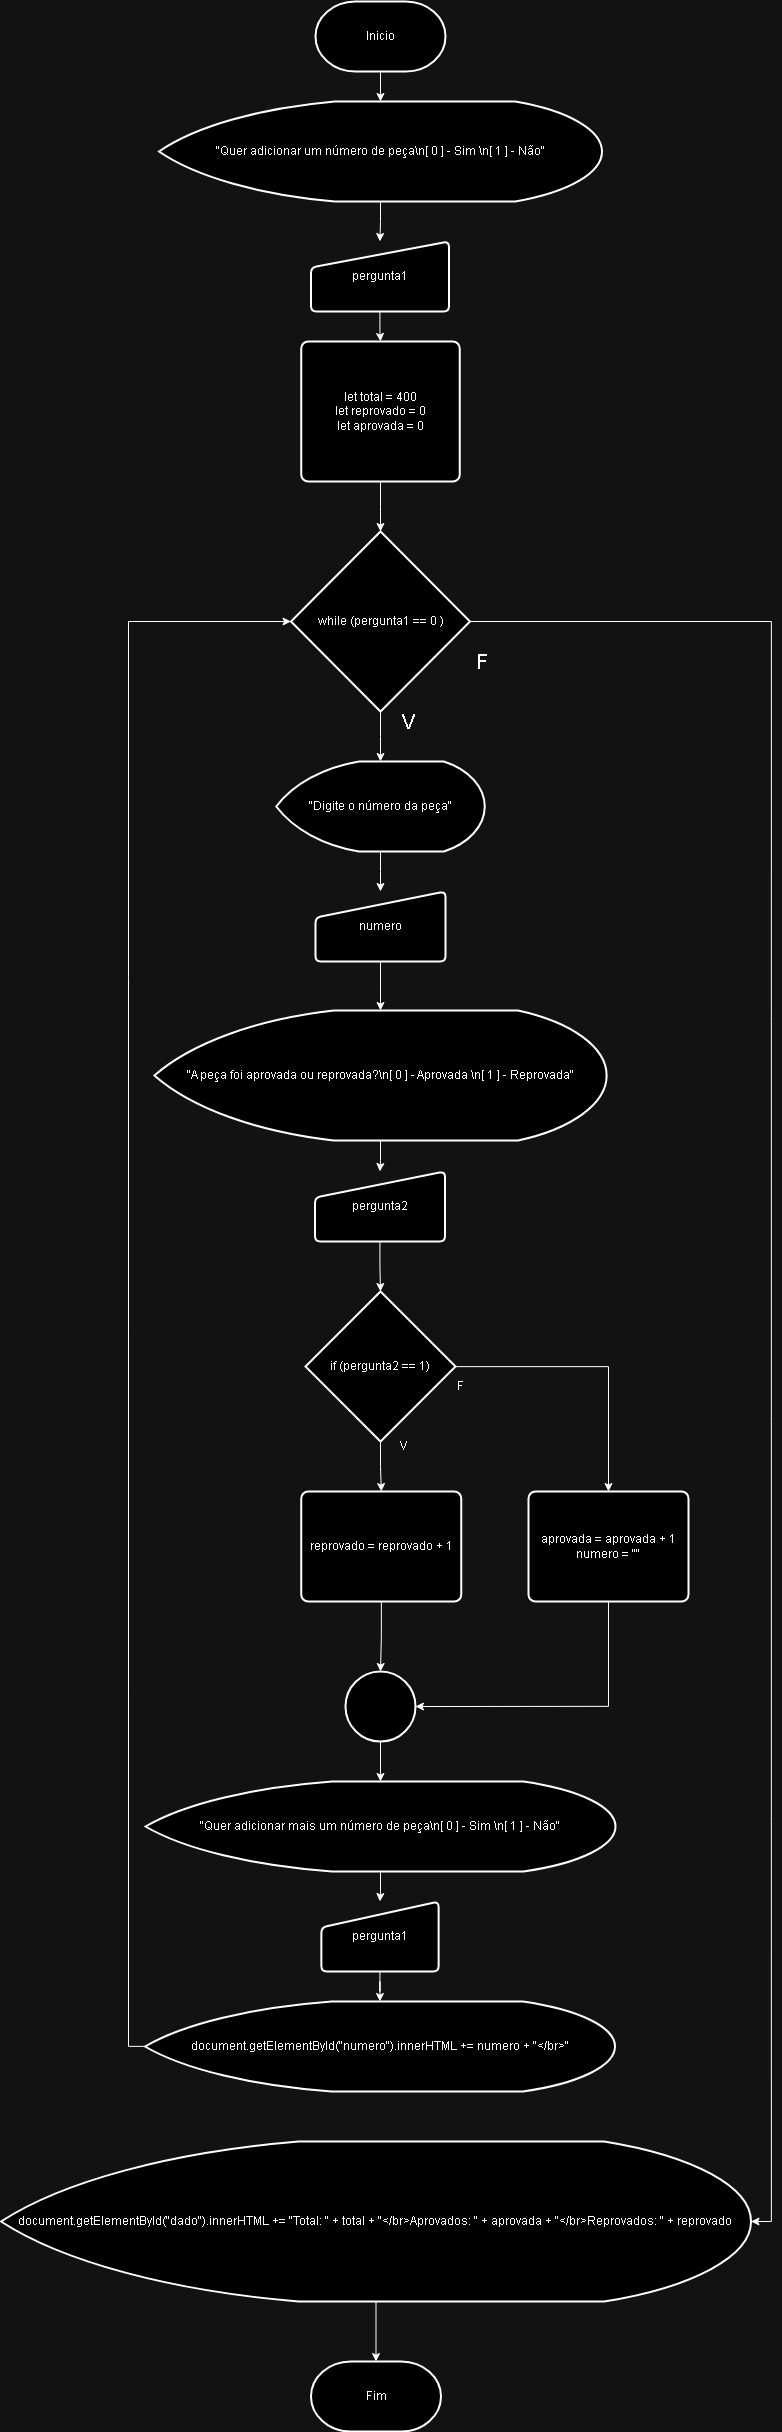

The diagram above was exported from draw.io. Its source (the exported page's mxGraphModel, read from the mxfile embedded in the PNG):
<mxGraphModel dx="3096" dy="1274" grid="1" gridSize="10" guides="1" tooltips="1" connect="1" arrows="1" fold="1" page="1" pageScale="1" pageWidth="827" pageHeight="1169" math="0" shadow="0">
  <root>
    <mxCell id="0" />
    <mxCell id="1" parent="0" />
    <mxCell id="cb4IPzZlJnLqCQ4uxbzJ-22" value="" style="edgeStyle=orthogonalEdgeStyle;rounded=0;orthogonalLoop=1;jettySize=auto;html=1;" parent="1" source="vWqe0d6y3sdYd81C2WP_-1" target="cb4IPzZlJnLqCQ4uxbzJ-18" edge="1">
      <mxGeometry relative="1" as="geometry" />
    </mxCell>
    <mxCell id="vWqe0d6y3sdYd81C2WP_-1" value="Inicio" style="strokeWidth=2;html=1;shape=mxgraph.flowchart.terminator;whiteSpace=wrap;" parent="1" vertex="1">
      <mxGeometry x="197" y="30" width="130" height="70" as="geometry" />
    </mxCell>
    <mxCell id="cb4IPzZlJnLqCQ4uxbzJ-9" value="&lt;font style=&quot;font-size: 20px;&quot;&gt;F&lt;br&gt;&lt;/font&gt;" style="text;html=1;align=center;verticalAlign=middle;resizable=0;points=[];autosize=1;strokeColor=none;fillColor=none;" parent="1" vertex="1">
      <mxGeometry x="342.75" y="670" width="40" height="40" as="geometry" />
    </mxCell>
    <mxCell id="46pST3J2sV-9DsamTxa3-2" value="" style="edgeStyle=orthogonalEdgeStyle;rounded=0;orthogonalLoop=1;jettySize=auto;html=1;" edge="1" parent="1" source="cb4IPzZlJnLqCQ4uxbzJ-18" target="46pST3J2sV-9DsamTxa3-1">
      <mxGeometry relative="1" as="geometry" />
    </mxCell>
    <mxCell id="cb4IPzZlJnLqCQ4uxbzJ-18" value="&quot;Quer adicionar um número de peça\n[ 0 ] - Sim \n[ 1 ] - Não&quot;" style="strokeWidth=2;html=1;shape=mxgraph.flowchart.display;whiteSpace=wrap;" parent="1" vertex="1">
      <mxGeometry x="40.5" y="130" width="443" height="100" as="geometry" />
    </mxCell>
    <mxCell id="cb4IPzZlJnLqCQ4uxbzJ-36" value="" style="edgeStyle=orthogonalEdgeStyle;rounded=0;orthogonalLoop=1;jettySize=auto;html=1;" parent="1" source="cb4IPzZlJnLqCQ4uxbzJ-32" target="cb4IPzZlJnLqCQ4uxbzJ-35" edge="1">
      <mxGeometry relative="1" as="geometry" />
    </mxCell>
    <mxCell id="cb4IPzZlJnLqCQ4uxbzJ-32" value="&lt;div&gt;let total = 400&lt;/div&gt;&lt;div&gt;let reprovado = 0&lt;/div&gt;&lt;div&gt;let aprovada = 0&lt;/div&gt;" style="rounded=1;whiteSpace=wrap;html=1;absoluteArcSize=1;arcSize=14;strokeWidth=2;" parent="1" vertex="1">
      <mxGeometry x="182.75" y="370" width="158.5" height="140" as="geometry" />
    </mxCell>
    <mxCell id="46pST3J2sV-9DsamTxa3-5" value="" style="edgeStyle=orthogonalEdgeStyle;rounded=0;orthogonalLoop=1;jettySize=auto;html=1;" edge="1" parent="1" source="cb4IPzZlJnLqCQ4uxbzJ-35" target="46pST3J2sV-9DsamTxa3-4">
      <mxGeometry relative="1" as="geometry" />
    </mxCell>
    <mxCell id="cb4IPzZlJnLqCQ4uxbzJ-35" value="while (pergunta1 == 0 )" style="strokeWidth=2;html=1;shape=mxgraph.flowchart.decision;whiteSpace=wrap;" parent="1" vertex="1">
      <mxGeometry x="172.5" y="560" width="179" height="180" as="geometry" />
    </mxCell>
    <mxCell id="cb4IPzZlJnLqCQ4uxbzJ-37" value="&lt;font style=&quot;font-size: 20px;&quot;&gt;V&lt;/font&gt;" style="text;html=1;align=center;verticalAlign=middle;resizable=0;points=[];autosize=1;strokeColor=none;fillColor=none;" parent="1" vertex="1">
      <mxGeometry x="270" y="730" width="40" height="40" as="geometry" />
    </mxCell>
    <mxCell id="cb4IPzZlJnLqCQ4uxbzJ-71" value="" style="edgeStyle=orthogonalEdgeStyle;rounded=0;orthogonalLoop=1;jettySize=auto;html=1;" parent="1" source="cb4IPzZlJnLqCQ4uxbzJ-48" target="cb4IPzZlJnLqCQ4uxbzJ-70" edge="1">
      <mxGeometry relative="1" as="geometry" />
    </mxCell>
    <mxCell id="cb4IPzZlJnLqCQ4uxbzJ-48" value="" style="strokeWidth=2;html=1;shape=mxgraph.flowchart.start_2;whiteSpace=wrap;" parent="1" vertex="1">
      <mxGeometry x="227" y="1700" width="70" height="70" as="geometry" />
    </mxCell>
    <mxCell id="46pST3J2sV-9DsamTxa3-23" value="" style="edgeStyle=orthogonalEdgeStyle;rounded=0;orthogonalLoop=1;jettySize=auto;html=1;" edge="1" parent="1" source="cb4IPzZlJnLqCQ4uxbzJ-70" target="46pST3J2sV-9DsamTxa3-22">
      <mxGeometry relative="1" as="geometry" />
    </mxCell>
    <mxCell id="cb4IPzZlJnLqCQ4uxbzJ-70" value="&quot;Quer adicionar mais um número de peça\n[ 0 ] - Sim \n[ 1 ] - Não&quot;" style="strokeWidth=2;html=1;shape=mxgraph.flowchart.display;whiteSpace=wrap;" parent="1" vertex="1">
      <mxGeometry x="27" y="1810" width="470" height="90" as="geometry" />
    </mxCell>
    <mxCell id="cb4IPzZlJnLqCQ4uxbzJ-72" value="Fim" style="strokeWidth=2;html=1;shape=mxgraph.flowchart.terminator;whiteSpace=wrap;" parent="1" vertex="1">
      <mxGeometry x="192.5" y="2390" width="130" height="70" as="geometry" />
    </mxCell>
    <mxCell id="46pST3J2sV-9DsamTxa3-3" value="" style="edgeStyle=orthogonalEdgeStyle;rounded=0;orthogonalLoop=1;jettySize=auto;html=1;" edge="1" parent="1" source="46pST3J2sV-9DsamTxa3-1" target="cb4IPzZlJnLqCQ4uxbzJ-32">
      <mxGeometry relative="1" as="geometry" />
    </mxCell>
    <mxCell id="46pST3J2sV-9DsamTxa3-1" value="pergunta1" style="html=1;strokeWidth=2;shape=manualInput;whiteSpace=wrap;rounded=1;size=26;arcSize=11;" vertex="1" parent="1">
      <mxGeometry x="192.5" y="270" width="138" height="70" as="geometry" />
    </mxCell>
    <mxCell id="46pST3J2sV-9DsamTxa3-7" value="" style="edgeStyle=orthogonalEdgeStyle;rounded=0;orthogonalLoop=1;jettySize=auto;html=1;" edge="1" parent="1" source="46pST3J2sV-9DsamTxa3-4" target="46pST3J2sV-9DsamTxa3-6">
      <mxGeometry relative="1" as="geometry" />
    </mxCell>
    <mxCell id="46pST3J2sV-9DsamTxa3-4" value="&quot;Digite o número da peça&quot;" style="strokeWidth=2;html=1;shape=mxgraph.flowchart.display;whiteSpace=wrap;" vertex="1" parent="1">
      <mxGeometry x="157.75" y="790" width="208.5" height="90" as="geometry" />
    </mxCell>
    <mxCell id="46pST3J2sV-9DsamTxa3-11" value="" style="edgeStyle=orthogonalEdgeStyle;rounded=0;orthogonalLoop=1;jettySize=auto;html=1;" edge="1" parent="1" source="46pST3J2sV-9DsamTxa3-6" target="46pST3J2sV-9DsamTxa3-9">
      <mxGeometry relative="1" as="geometry" />
    </mxCell>
    <mxCell id="46pST3J2sV-9DsamTxa3-6" value="numero" style="html=1;strokeWidth=2;shape=manualInput;whiteSpace=wrap;rounded=1;size=26;arcSize=11;" vertex="1" parent="1">
      <mxGeometry x="197" y="920" width="130" height="70" as="geometry" />
    </mxCell>
    <mxCell id="46pST3J2sV-9DsamTxa3-8" value="" style="edgeStyle=orthogonalEdgeStyle;rounded=0;orthogonalLoop=1;jettySize=auto;html=1;" edge="1" parent="1" source="46pST3J2sV-9DsamTxa3-9" target="46pST3J2sV-9DsamTxa3-10">
      <mxGeometry relative="1" as="geometry" />
    </mxCell>
    <mxCell id="46pST3J2sV-9DsamTxa3-9" value="&quot;A peça foi aprovada ou reprovada?\n[ 0 ] - Aprovada \n[ 1 ] - Reprovada&quot;" style="strokeWidth=2;html=1;shape=mxgraph.flowchart.display;whiteSpace=wrap;" vertex="1" parent="1">
      <mxGeometry x="35.88" y="1039" width="452.25" height="130" as="geometry" />
    </mxCell>
    <mxCell id="46pST3J2sV-9DsamTxa3-13" value="" style="edgeStyle=orthogonalEdgeStyle;rounded=0;orthogonalLoop=1;jettySize=auto;html=1;" edge="1" parent="1" source="46pST3J2sV-9DsamTxa3-10" target="46pST3J2sV-9DsamTxa3-12">
      <mxGeometry relative="1" as="geometry" />
    </mxCell>
    <mxCell id="46pST3J2sV-9DsamTxa3-10" value="pergunta2" style="html=1;strokeWidth=2;shape=manualInput;whiteSpace=wrap;rounded=1;size=26;arcSize=11;" vertex="1" parent="1">
      <mxGeometry x="196.5" y="1200" width="130" height="70" as="geometry" />
    </mxCell>
    <mxCell id="46pST3J2sV-9DsamTxa3-15" value="" style="edgeStyle=orthogonalEdgeStyle;rounded=0;orthogonalLoop=1;jettySize=auto;html=1;" edge="1" parent="1" source="46pST3J2sV-9DsamTxa3-12" target="46pST3J2sV-9DsamTxa3-14">
      <mxGeometry relative="1" as="geometry" />
    </mxCell>
    <mxCell id="46pST3J2sV-9DsamTxa3-17" style="edgeStyle=orthogonalEdgeStyle;rounded=0;orthogonalLoop=1;jettySize=auto;html=1;" edge="1" parent="1" source="46pST3J2sV-9DsamTxa3-12" target="46pST3J2sV-9DsamTxa3-16">
      <mxGeometry relative="1" as="geometry" />
    </mxCell>
    <mxCell id="46pST3J2sV-9DsamTxa3-12" value="if (pergunta2 == 1)" style="strokeWidth=2;html=1;shape=mxgraph.flowchart.decision;whiteSpace=wrap;" vertex="1" parent="1">
      <mxGeometry x="187.01" y="1320" width="150" height="150" as="geometry" />
    </mxCell>
    <mxCell id="46pST3J2sV-9DsamTxa3-18" value="" style="edgeStyle=orthogonalEdgeStyle;rounded=0;orthogonalLoop=1;jettySize=auto;html=1;" edge="1" parent="1" source="46pST3J2sV-9DsamTxa3-14" target="cb4IPzZlJnLqCQ4uxbzJ-48">
      <mxGeometry relative="1" as="geometry" />
    </mxCell>
    <mxCell id="46pST3J2sV-9DsamTxa3-14" value="reprovado = reprovado + 1" style="rounded=1;whiteSpace=wrap;html=1;absoluteArcSize=1;arcSize=14;strokeWidth=2;" vertex="1" parent="1">
      <mxGeometry x="182.75" y="1520" width="160" height="110" as="geometry" />
    </mxCell>
    <mxCell id="46pST3J2sV-9DsamTxa3-16" value="&lt;div&gt;aprovada = aprovada + 1&lt;/div&gt;&lt;div&gt;numero = &quot;&quot;&lt;/div&gt;" style="rounded=1;whiteSpace=wrap;html=1;absoluteArcSize=1;arcSize=14;strokeWidth=2;" vertex="1" parent="1">
      <mxGeometry x="410" y="1520" width="160" height="110" as="geometry" />
    </mxCell>
    <mxCell id="46pST3J2sV-9DsamTxa3-19" style="edgeStyle=orthogonalEdgeStyle;rounded=0;orthogonalLoop=1;jettySize=auto;html=1;entryX=1;entryY=0.5;entryDx=0;entryDy=0;entryPerimeter=0;" edge="1" parent="1" source="46pST3J2sV-9DsamTxa3-16" target="cb4IPzZlJnLqCQ4uxbzJ-48">
      <mxGeometry relative="1" as="geometry">
        <Array as="points">
          <mxPoint x="490" y="1735" />
        </Array>
      </mxGeometry>
    </mxCell>
    <mxCell id="46pST3J2sV-9DsamTxa3-20" value="V" style="text;html=1;align=center;verticalAlign=middle;resizable=0;points=[];autosize=1;strokeColor=none;fillColor=none;" vertex="1" parent="1">
      <mxGeometry x="270" y="1460" width="30" height="30" as="geometry" />
    </mxCell>
    <mxCell id="46pST3J2sV-9DsamTxa3-21" value="F" style="text;html=1;align=center;verticalAlign=middle;resizable=0;points=[];autosize=1;strokeColor=none;fillColor=none;" vertex="1" parent="1">
      <mxGeometry x="326.5" y="1400" width="30" height="30" as="geometry" />
    </mxCell>
    <mxCell id="46pST3J2sV-9DsamTxa3-25" value="" style="edgeStyle=orthogonalEdgeStyle;rounded=0;orthogonalLoop=1;jettySize=auto;html=1;" edge="1" parent="1" source="46pST3J2sV-9DsamTxa3-22" target="46pST3J2sV-9DsamTxa3-24">
      <mxGeometry relative="1" as="geometry" />
    </mxCell>
    <mxCell id="46pST3J2sV-9DsamTxa3-22" value="pergunta1" style="html=1;strokeWidth=2;shape=manualInput;whiteSpace=wrap;rounded=1;size=26;arcSize=11;" vertex="1" parent="1">
      <mxGeometry x="202.87" y="1930" width="117.25" height="70" as="geometry" />
    </mxCell>
    <mxCell id="46pST3J2sV-9DsamTxa3-24" value="document.getElementById(&quot;numero&quot;).innerHTML += numero + &quot;&amp;lt;/br&amp;gt;&quot;" style="strokeWidth=2;html=1;shape=mxgraph.flowchart.display;whiteSpace=wrap;" vertex="1" parent="1">
      <mxGeometry x="26.5" y="2030" width="470" height="90" as="geometry" />
    </mxCell>
    <mxCell id="46pST3J2sV-9DsamTxa3-27" style="edgeStyle=orthogonalEdgeStyle;rounded=0;orthogonalLoop=1;jettySize=auto;html=1;entryX=0;entryY=0.5;entryDx=0;entryDy=0;entryPerimeter=0;" edge="1" parent="1" source="46pST3J2sV-9DsamTxa3-24" target="cb4IPzZlJnLqCQ4uxbzJ-35">
      <mxGeometry relative="1" as="geometry">
        <Array as="points">
          <mxPoint x="10" y="2075" />
          <mxPoint x="10" y="650" />
        </Array>
      </mxGeometry>
    </mxCell>
    <mxCell id="46pST3J2sV-9DsamTxa3-29" value="" style="edgeStyle=orthogonalEdgeStyle;rounded=0;orthogonalLoop=1;jettySize=auto;html=1;" edge="1" parent="1" source="46pST3J2sV-9DsamTxa3-28" target="cb4IPzZlJnLqCQ4uxbzJ-72">
      <mxGeometry relative="1" as="geometry" />
    </mxCell>
    <mxCell id="46pST3J2sV-9DsamTxa3-28" value="document.getElementById(&quot;dado&quot;).innerHTML += &quot;Total: &quot; + total + &quot;&amp;lt;/br&amp;gt;Aprovados: &quot; + aprovada + &quot;&amp;lt;/br&amp;gt;Reprovados: &quot; + reprovado" style="strokeWidth=2;html=1;shape=mxgraph.flowchart.display;whiteSpace=wrap;" vertex="1" parent="1">
      <mxGeometry x="-117.5" y="2170" width="750" height="160" as="geometry" />
    </mxCell>
    <mxCell id="46pST3J2sV-9DsamTxa3-30" style="edgeStyle=orthogonalEdgeStyle;rounded=0;orthogonalLoop=1;jettySize=auto;html=1;entryX=1;entryY=0.5;entryDx=0;entryDy=0;entryPerimeter=0;" edge="1" parent="1" source="cb4IPzZlJnLqCQ4uxbzJ-35" target="46pST3J2sV-9DsamTxa3-28">
      <mxGeometry relative="1" as="geometry">
        <Array as="points">
          <mxPoint x="653" y="650" />
          <mxPoint x="653" y="2250" />
        </Array>
      </mxGeometry>
    </mxCell>
  </root>
</mxGraphModel>